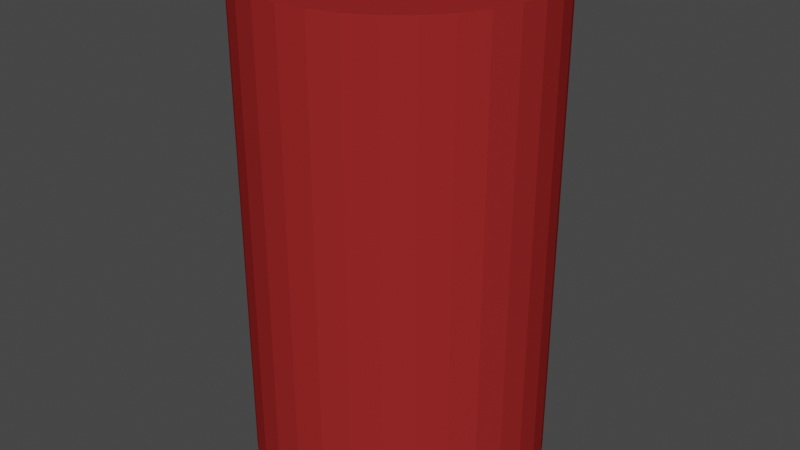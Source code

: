 # Source: Barrel.blend  (saved by Blender 2.93.20; exported with 4.5.12 LTS)
import bpy
from mathutils import Matrix  # noqa: F401  (used for matrix-valued properties, if any)

bpy.ops.wm.read_factory_settings(use_empty=True)
scene = bpy.context.scene
scene.name = 'Scene'

# ---- collections
col_collection = bpy.data.collections.new('Collection'); scene.collection.children.link(col_collection)

# ---- materials (node trees are filled in below, after node groups)
mat_material = bpy.data.materials.new('Material')
mat_material.alpha_threshold = 0.0
mat_material.use_transparent_shadow = False
mat_material.diffuse_color = (0.3111, 0.02241, 0.02166, 1.0)
mat_material.roughness = 1.0
mat_material.specular_intensity = 0.0
mat_material.line_color = (0.0, 0.0, 0.0, 1.0)

# ---- material node trees

# ---- world
world_world = bpy.data.worlds.new('World'); scene.world = world_world
world_world.use_nodes = True; world_world.node_tree.nodes.clear()
_N = world_world.node_tree.nodes; _L = world_world.node_tree.links
n0 = _N.new('ShaderNodeOutputWorld'); n0.name = 'World Output'; n0.location = (300, 300)
n1 = _N.new('ShaderNodeBackground'); n1.name = 'Background'; n1.location = (10, 300)
n1.inputs[0].default_value = (0.05088, 0.05088, 0.05088, 1.0)
_L.new(n1.outputs[0], n0.inputs[0])
n0.is_active_output = True
world_world.color = (0.05088, 0.05088, 0.05088)
world_world.use_sun_shadow = False
world_world.sun_shadow_jitter_overblur = 0.0

# ---- meshes
me_cube = bpy.data.meshes.new('Cube')
me_cube.from_pydata([(-0.5, -0.875, 1.25), (-0.5, -0.875, -5.96e-08), (-0.4268, -0.8678, 1.25), (-0.4268, -0.8678, -5.96e-08), (-0.3565, -0.8465, 1.25), (-0.3565, -0.8465, -5.96e-08), (-0.2917, -0.8118, 1.25), (-0.2917, -0.8118, -5.96e-08), (-0.2348, -0.7652, 1.25), (-0.2348, -0.7652, -5.96e-08), (-0.1882, -0.7083, 1.25), (-0.1882, -0.7083, -5.96e-08), (-0.1535, -0.6435, 1.25), (-0.1535, -0.6435, -5.96e-08), (-0.1322, -0.5732, 1.25), (-0.1322, -0.5732, -5.96e-08), (-0.125, -0.5, 1.25), (-0.125, -0.5, -5.96e-08), (-0.1322, -0.4268, 1.25), (-0.1322, -0.4268, -5.96e-08), (-0.1535, -0.3565, 1.25), (-0.1535, -0.3565, -5.96e-08), (-0.1882, -0.2917, 1.25), (-0.1882, -0.2917, -5.96e-08), (-0.2348, -0.2348, 1.25), (-0.2348, -0.2348, -5.96e-08), (-0.2917, -0.1882, 1.25), (-0.2917, -0.1882, -5.96e-08), (-0.3565, -0.1535, 1.25), (-0.3565, -0.1535, 0.0), (-0.4268, -0.1322, 1.25), (-0.4268, -0.1322, 0.0), (-0.5, -0.125, 1.25), (-0.5, -0.125, 0.0), (-0.5732, -0.1322, 1.25), (-0.5732, -0.1322, 0.0), (-0.6435, -0.1535, 1.25), (-0.6435, -0.1535, 0.0), (-0.7083, -0.1882, 1.25), (-0.7083, -0.1882, -5.96e-08), (-0.7652, -0.2348, 1.25), (-0.7652, -0.2348, -5.96e-08), (-0.8118, -0.2917, 1.25), (-0.8118, -0.2917, -5.96e-08), (-0.8465, -0.3565, 1.25), (-0.8465, -0.3565, -5.96e-08), (-0.8678, -0.4268, 1.25), (-0.8678, -0.4268, -5.96e-08), (-0.875, -0.5, 1.25), (-0.875, -0.5, -5.96e-08), (-0.8678, -0.5732, 1.25), (-0.8678, -0.5732, -5.96e-08), (-0.8465, -0.6435, 1.25), (-0.8465, -0.6435, -5.96e-08), (-0.8118, -0.7083, 1.25), (-0.8118, -0.7083, -5.96e-08), (-0.7652, -0.7652, 1.25), (-0.7652, -0.7652, -5.96e-08), (-0.7083, -0.8118, 1.25), (-0.7083, -0.8118, -5.96e-08), (-0.6435, -0.8465, 1.25), (-0.6435, -0.8465, -5.96e-08), (-0.5732, -0.8678, 1.25), (-0.5732, -0.8678, -5.96e-08)], [], [(0, 1, 3, 2), (2, 3, 5, 4), (4, 5, 7, 6), (6, 7, 9, 8), (8, 9, 11, 10), (10, 11, 13, 12), (12, 13, 15, 14), (14, 15, 17, 16), (16, 17, 19, 18), (18, 19, 21, 20), (20, 21, 23, 22), (22, 23, 25, 24), (24, 25, 27, 26), (26, 27, 29, 28), (28, 29, 31, 30), (30, 31, 33, 32), (32, 33, 35, 34), (34, 35, 37, 36), (36, 37, 39, 38), (38, 39, 41, 40), (40, 41, 43, 42), (42, 43, 45, 44), (44, 45, 47, 46), (46, 47, 49, 48), (48, 49, 51, 50), (50, 51, 53, 52), (52, 53, 55, 54), (54, 55, 57, 56), (56, 57, 59, 58), (58, 59, 61, 60), (3, 1, 63, 61, 59, 57, 55, 53, 51, 49, 47, 45, 43, 41, 39, 37, 35, 33, 31, 29, 27, 25, 23, 21, 19, 17, 15, 13, 11, 9, 7, 5), (60, 61, 63, 62), (62, 63, 1, 0), (0, 2, 4, 6, 8, 10, 12, 14, 16, 18, 20, 22, 24, 26, 28, 30, 32, 34, 36, 38, 40, 42, 44, 46, 48, 50, 52, 54, 56, 58, 60, 62)])
_uv = me_cube.uv_layers.new(name='UVMap')
_uv.uv.foreach_set('vector', [1.0, 0.5, 1.0, 1.0, 0.9688, 1.0, 0.9688, 0.5, 0.9688, 0.5, 0.9688, 1.0, 0.9375, 1.0, 0.9375, 0.5, 0.9375, 0.5, 0.9375, 1.0, 0.9062, 1.0, 0.9062, 0.5, 0.9062, 0.5, 0.9062, 1.0, 0.875, 1.0, 0.875, 0.5, 0.875, 0.5, 0.875, 1.0, 0.8438, 1.0, 0.8438, 0.5, 0.8438, 0.5, 0.8438, 1.0, 0.8125, 1.0, 0.8125, 0.5, 0.8125, 0.5, 0.8125, 1.0, 0.7812, 1.0, 0.7812, 0.5, 0.7812, 0.5, 0.7812, 1.0, 0.75, 1.0, 0.75, 0.5, 0.75, 0.5, 0.75, 1.0, 0.7188, 1.0, 0.7188, 0.5, 0.7188, 0.5, 0.7188, 1.0, 0.6875, 1.0, 0.6875, 0.5, 0.6875, 0.5, 0.6875, 1.0, 0.6562, 1.0, 0.6562, 0.5, 0.6562, 0.5, 0.6562, 1.0, 0.625, 1.0, 0.625, 0.5, 0.625, 0.5, 0.625, 1.0, 0.5938, 1.0, 0.5938, 0.5, 0.5938, 0.5, 0.5938, 1.0, 0.5625, 1.0, 0.5625, 0.5, 0.5625, 0.5, 0.5625, 1.0, 0.5312, 1.0, 0.5312, 0.5, 0.5312, 0.5, 0.5312, 1.0, 0.5, 1.0, 0.5, 0.5, 0.5, 0.5, 0.5, 1.0, 0.4688, 1.0, 0.4688, 0.5, 0.4688, 0.5, 0.4688, 1.0, 0.4375, 1.0, 0.4375, 0.5, 0.4375, 0.5, 0.4375, 1.0, 0.4062, 1.0, 0.4062, 0.5, 0.4062, 0.5, 0.4062, 1.0, 0.375, 1.0, 0.375, 0.5, 0.375, 0.5, 0.375, 1.0, 0.3438, 1.0, 0.3438, 0.5, 0.3438, 0.5, 0.3438, 1.0, 0.3125, 1.0, 0.3125, 0.5, 0.3125, 0.5, 0.3125, 1.0, 0.2812, 1.0, 0.2812, 0.5, 0.2812, 0.5, 0.2812, 1.0, 0.25, 1.0, 0.25, 0.5, 0.25, 0.5, 0.25, 1.0, 0.2188, 1.0, 0.2188, 0.5, 0.2188, 0.5, 0.2188, 1.0, 0.1875, 1.0, 0.1875, 0.5, 0.1875, 0.5, 0.1875, 1.0, 0.1562, 1.0, 0.1562, 0.5, 0.1562, 0.5, 0.1562, 1.0, 0.125, 1.0, 0.125, 0.5, 0.125, 0.5, 0.125, 1.0, 0.09375, 1.0, 0.09375, 0.5, 0.09375, 0.5, 0.09375, 1.0, 0.0625, 1.0, 0.0625, 0.5, 0.2968, 0.4854, 0.25, 0.49, 0.2032, 0.4854, 0.1582, 0.4717, 0.1167, 0.4496, 0.08029, 0.4197, 0.05045, 0.3833, 0.02827, 0.3418, 0.01461, 0.2968, 0.01, 0.25, 0.01461, 0.2032, 0.02827, 0.1582, 0.05045, 0.1167, 0.08029, 0.08029, 0.1167, 0.05045, 0.1582, 0.02827, 0.2032, 0.01461, 0.25, 0.01, 0.2968, 0.01461, 0.3418, 0.02827, 0.3833, 0.05045, 0.4197, 0.08029, 0.4496, 0.1167, 0.4717, 0.1582, 0.4854, 0.2032, 0.49, 0.25, 0.4854, 0.2968, 0.4717, 0.3418, 0.4496, 0.3833, 0.4197, 0.4197, 0.3833, 0.4496, 0.3418, 0.4717, 0.0625, 0.5, 0.0625, 1.0, 0.03125, 1.0, 0.03125, 0.5, 0.03125, 0.5, 0.03125, 1.0, 0.0, 1.0, 0.0, 0.5, 0.75, 0.49, 0.7968, 0.4854, 0.8418, 0.4717, 0.8833, 0.4496, 0.9197, 0.4197, 0.9496, 0.3833, 0.9717, 0.3418, 0.9854, 0.2968, 0.99, 0.25, 0.9854, 0.2032, 0.9717, 0.1582, 0.9496, 0.1167, 0.9197, 0.08029, 0.8833, 0.05045, 0.8418, 0.02827, 0.7968, 0.01461, 0.75, 0.01, 0.7032, 0.01461, 0.6582, 0.02827, 0.6167, 0.05045, 0.5803, 0.08029, 0.5504, 0.1167, 0.5283, 0.1582, 0.5146, 0.2032, 0.51, 0.25, 0.5146, 0.2968, 0.5283, 0.3418, 0.5504, 0.3833, 0.5803, 0.4197, 0.6167, 0.4496, 0.6582, 0.4717, 0.7032, 0.4854])
me_cube.materials.append(mat_material)
me_cube.use_remesh_preserve_volume = False
me_cube.use_remesh_preserve_attributes = False
me_cube.use_mirror_vertex_groups = False
me_cube.update()

# ---- objects
ob_barrel = bpy.data.objects.new('Barrel', me_cube)

# ---- transforms, parenting, visibility, modifiers, constraints
ob_barrel.location = (0.0, 0.0, 0.0)
ob_barrel.lock_rotations_4d = False
ob_barrel.empty_display_type = 'ARROWS'
ob_barrel.lineart.crease_threshold = 0.0

# ---- collection membership
col_collection.objects.link(ob_barrel)

# ---- scene / render settings (as saved in the file)
scene.frame_start = 1; scene.frame_end = 250; scene.frame_set(1)
scene.render.engine = 'BLENDER_EEVEE_NEXT'
scene.cycles.use_denoising = False
scene.cycles.samples = 128
scene.cycles.sampling_pattern = 'TABULATED_SOBOL'
scene.cycles.use_adaptive_sampling = False
scene.cycles.use_light_tree = False
scene.view_settings.view_transform = 'Filmic'
bpy.context.view_layer.update()

# ---- added for rendering (the .blend has no active camera and no usable light): camera, sun
cam_auto = bpy.data.cameras.new('AutoCamera')
cam_auto.lens = 50.0
cam_auto.sensor_width = 36.0
cam_auto.clip_end = 1000.0
ob_auto_camera = bpy.data.objects.new('AutoCamera', cam_auto)
scene.collection.objects.link(ob_auto_camera)
ob_auto_camera.location = (1.01678, -2.32013, 1.83842)
ob_auto_camera.rotation_euler = (1.09748, -7.21219e-08, 0.694738)
scene.camera = ob_auto_camera
light_auto_sun = bpy.data.lights.new('AutoSun', 'SUN')
light_auto_sun.energy = 3.0
light_auto_sun.angle = 0.0523599
ob_auto_sun = bpy.data.objects.new('AutoSun', light_auto_sun)
scene.collection.objects.link(ob_auto_sun)
ob_auto_sun.rotation_euler = (0.872665, 0.174533, 0.523599)
bpy.context.view_layer.update()
